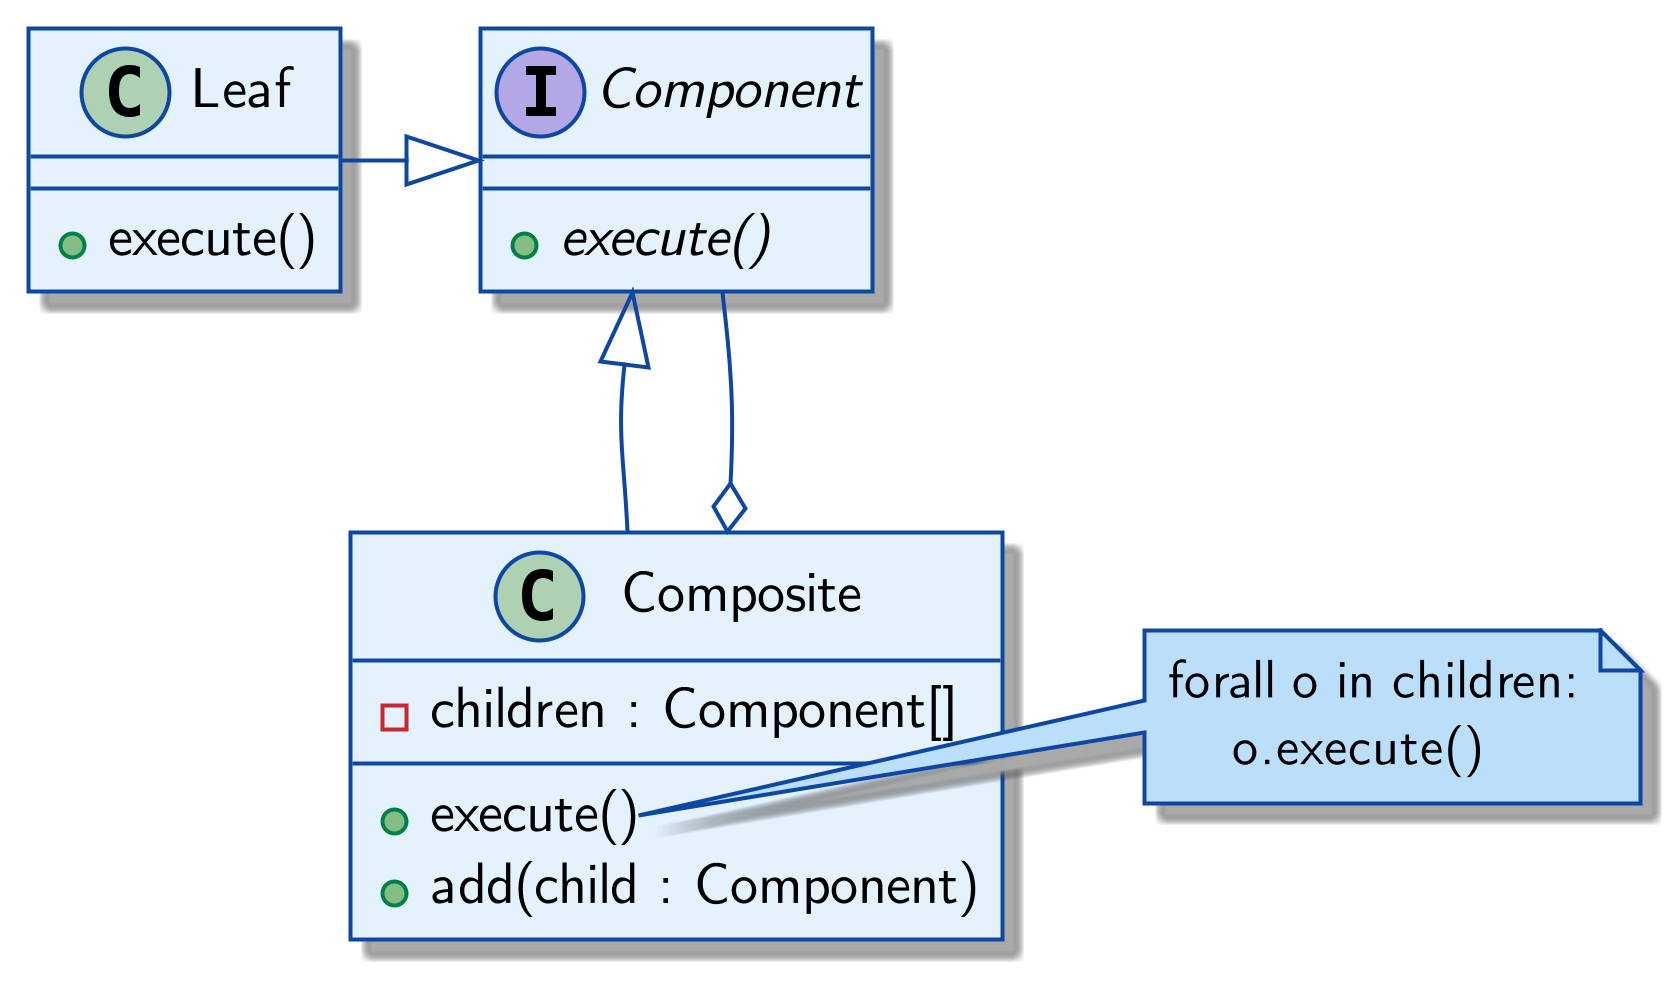

The diagram above was rendered by PlantUML. Its source (embedded in the PNG):
@startuml composite
scale 4
interface Component{
    + {abstract} execute()
}

class Composite{
    - children : Component[]
    + execute()
    + add(child : Component)
}

class Leaf{
    + execute()
}

note right of Composite::execute
forall o in children:
    o.execute()
end note

Component <|-- Composite
Component <|-l- Leaf
Component --o Composite
@enduml